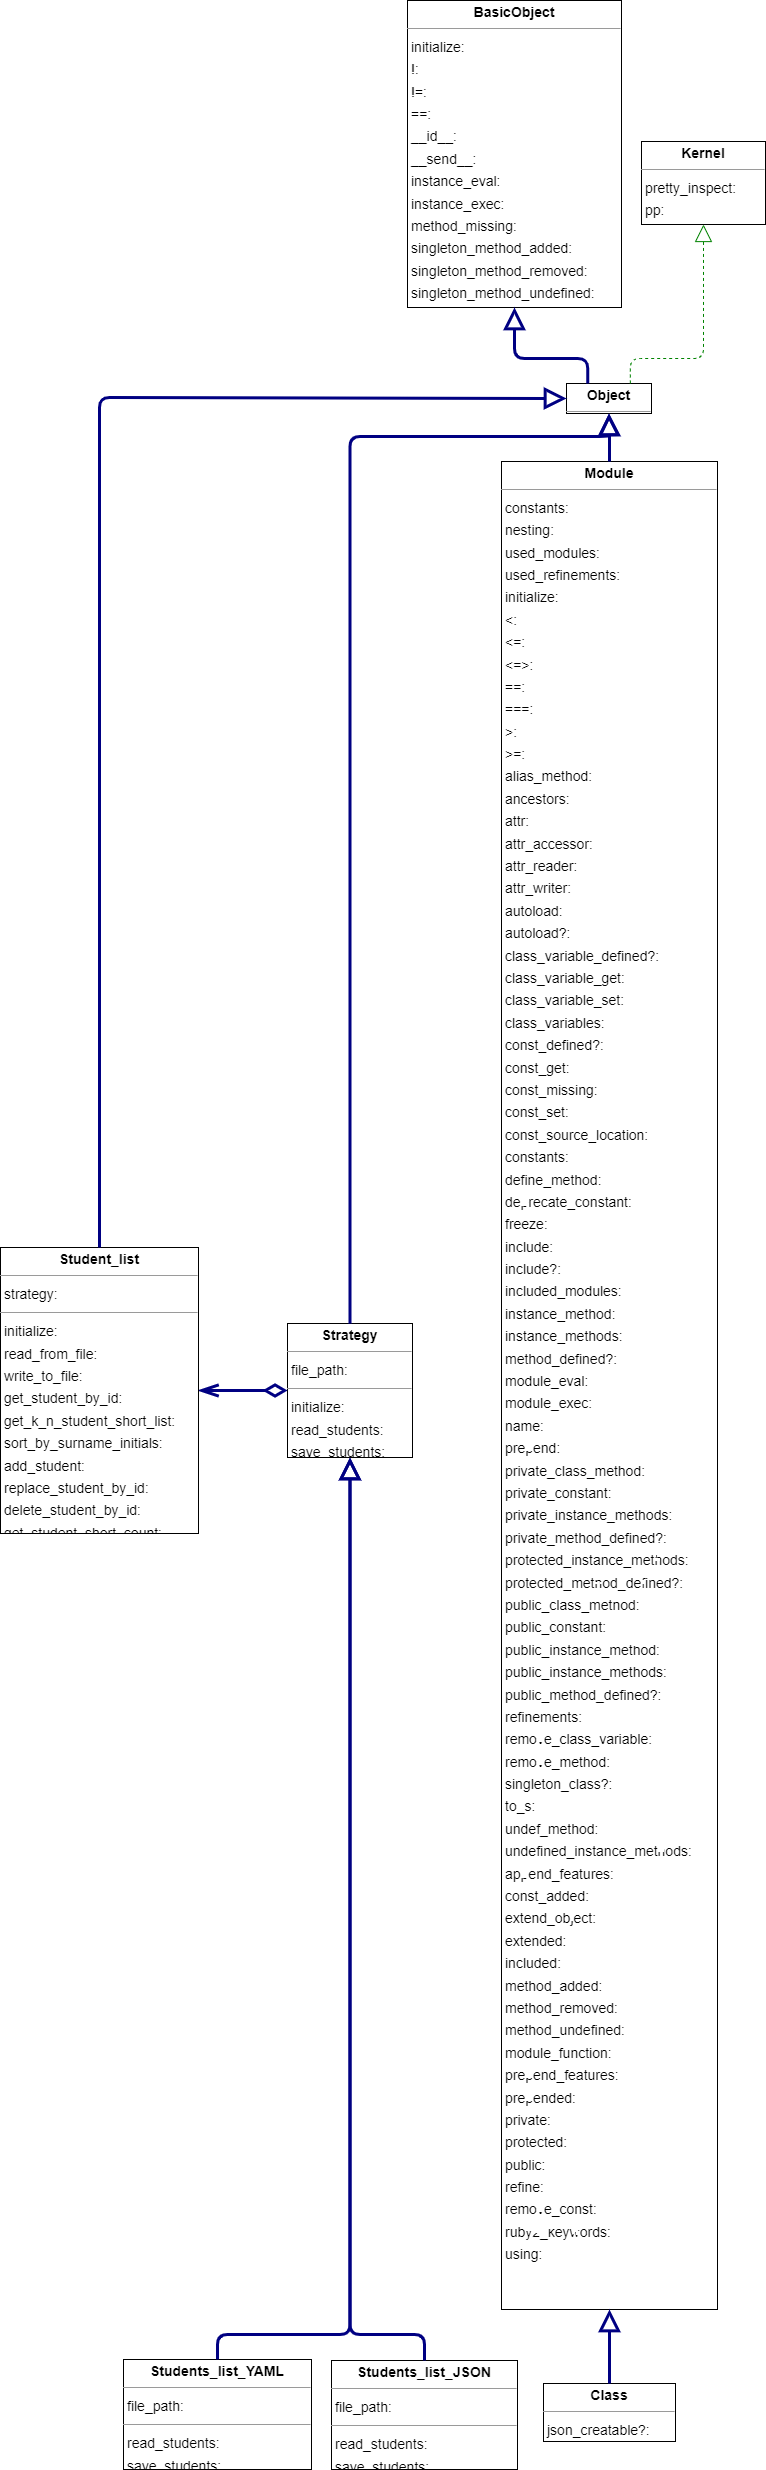

The diagram above was exported from draw.io. Its source (the exported page's mxGraphModel, read from the mxfile embedded in the PNG):
<mxGraphModel dx="2082" dy="1542" grid="1" gridSize="10" guides="1" tooltips="1" connect="1" arrows="1" fold="1" page="0" pageScale="1" pageWidth="827" pageHeight="1169" background="#ffffff" math="0" shadow="0">
  <root>
    <mxCell id="0" />
    <mxCell id="1" parent="0" />
    <mxCell id="node3" value="&lt;p style=&quot;margin:0px;margin-top:4px;text-align:center;&quot;&gt;&lt;b&gt;BasicObject&lt;/b&gt;&lt;/p&gt;&lt;hr size=&quot;1&quot;/&gt;&lt;p style=&quot;margin:0 0 0 4px;line-height:1.6;&quot;&gt; initialize: &lt;br/&gt; !: &lt;br/&gt; !=: &lt;br/&gt; ==: &lt;br/&gt; __id__: &lt;br/&gt; __send__: &lt;br/&gt; instance_eval: &lt;br/&gt; instance_exec: &lt;br/&gt; method_missing: &lt;br/&gt; singleton_method_added: &lt;br/&gt; singleton_method_removed: &lt;br/&gt; singleton_method_undefined: &lt;/p&gt;" style="verticalAlign=top;align=left;overflow=fill;fontSize=14;fontFamily=Helvetica;html=1;rounded=0;shadow=0;comic=0;labelBackgroundColor=none;strokeWidth=1;" parent="1" vertex="1">
      <mxGeometry x="51" y="-40" width="214" height="307" as="geometry" />
    </mxCell>
    <mxCell id="node5" value="&lt;p style=&quot;margin:0px;margin-top:4px;text-align:center;&quot;&gt;&lt;b&gt;Class&lt;/b&gt;&lt;/p&gt;&lt;hr size=&quot;1&quot;/&gt;&lt;p style=&quot;margin:0 0 0 4px;line-height:1.6;&quot;&gt; json_creatable?: &lt;/p&gt;" style="verticalAlign=top;align=left;overflow=fill;fontSize=14;fontFamily=Helvetica;html=1;rounded=0;shadow=0;comic=0;labelBackgroundColor=none;strokeWidth=1;" parent="1" vertex="1">
      <mxGeometry x="187" y="2343" width="132" height="58" as="geometry" />
    </mxCell>
    <mxCell id="node1" value="&lt;p style=&quot;margin:0px;margin-top:4px;text-align:center;&quot;&gt;&lt;b&gt;Kernel&lt;/b&gt;&lt;/p&gt;&lt;hr size=&quot;1&quot;/&gt;&lt;p style=&quot;margin:0 0 0 4px;line-height:1.6;&quot;&gt; pretty_inspect: &lt;br/&gt; pp: &lt;/p&gt;" style="verticalAlign=top;align=left;overflow=fill;fontSize=14;fontFamily=Helvetica;html=1;rounded=0;shadow=0;comic=0;labelBackgroundColor=none;strokeWidth=1;" parent="1" vertex="1">
      <mxGeometry x="285" y="101" width="124" height="83" as="geometry" />
    </mxCell>
    <mxCell id="node2" value="&lt;p style=&quot;margin:0px;margin-top:4px;text-align:center;&quot;&gt;&lt;b&gt;Module&lt;/b&gt;&lt;/p&gt;&lt;hr size=&quot;1&quot;/&gt;&lt;p style=&quot;margin:0 0 0 4px;line-height:1.6;&quot;&gt; constants: &lt;br/&gt; nesting: &lt;br/&gt; used_modules: &lt;br/&gt; used_refinements: &lt;br/&gt; initialize: &lt;br/&gt; &amp;lt;: &lt;br/&gt; &amp;lt;=: &lt;br/&gt; &amp;lt;=&amp;gt;: &lt;br/&gt; ==: &lt;br/&gt; ===: &lt;br/&gt; &amp;gt;: &lt;br/&gt; &amp;gt;=: &lt;br/&gt; alias_method: &lt;br/&gt; ancestors: &lt;br/&gt; attr: &lt;br/&gt; attr_accessor: &lt;br/&gt; attr_reader: &lt;br/&gt; attr_writer: &lt;br/&gt; autoload: &lt;br/&gt; autoload?: &lt;br/&gt; class_variable_defined?: &lt;br/&gt; class_variable_get: &lt;br/&gt; class_variable_set: &lt;br/&gt; class_variables: &lt;br/&gt; const_defined?: &lt;br/&gt; const_get: &lt;br/&gt; const_missing: &lt;br/&gt; const_set: &lt;br/&gt; const_source_location: &lt;br/&gt; constants: &lt;br/&gt; define_method: &lt;br/&gt; deprecate_constant: &lt;br/&gt; freeze: &lt;br/&gt; include: &lt;br/&gt; include?: &lt;br/&gt; included_modules: &lt;br/&gt; instance_method: &lt;br/&gt; instance_methods: &lt;br/&gt; method_defined?: &lt;br/&gt; module_eval: &lt;br/&gt; module_exec: &lt;br/&gt; name: &lt;br/&gt; prepend: &lt;br/&gt; private_class_method: &lt;br/&gt; private_constant: &lt;br/&gt; private_instance_methods: &lt;br/&gt; private_method_defined?: &lt;br/&gt; protected_instance_methods: &lt;br/&gt; protected_method_defined?: &lt;br/&gt; public_class_method: &lt;br/&gt; public_constant: &lt;br/&gt; public_instance_method: &lt;br/&gt; public_instance_methods: &lt;br/&gt; public_method_defined?: &lt;br/&gt; refinements: &lt;br/&gt; remove_class_variable: &lt;br/&gt; remove_method: &lt;br/&gt; singleton_class?: &lt;br/&gt; to_s: &lt;br/&gt; undef_method: &lt;br/&gt; undefined_instance_methods: &lt;br/&gt; append_features: &lt;br/&gt; const_added: &lt;br/&gt; extend_object: &lt;br/&gt; extended: &lt;br/&gt; included: &lt;br/&gt; method_added: &lt;br/&gt; method_removed: &lt;br/&gt; method_undefined: &lt;br/&gt; module_function: &lt;br/&gt; prepend_features: &lt;br/&gt; prepended: &lt;br/&gt; private: &lt;br/&gt; protected: &lt;br/&gt; public: &lt;br/&gt; refine: &lt;br/&gt; remove_const: &lt;br/&gt; ruby2_keywords: &lt;br/&gt; using: &lt;/p&gt;" style="verticalAlign=top;align=left;overflow=fill;fontSize=14;fontFamily=Helvetica;html=1;rounded=0;shadow=0;comic=0;labelBackgroundColor=none;strokeWidth=1;" parent="1" vertex="1">
      <mxGeometry x="145" y="421" width="216" height="1848" as="geometry" />
    </mxCell>
    <mxCell id="node4" value="&lt;p style=&quot;margin:0px;margin-top:4px;text-align:center;&quot;&gt;&lt;b&gt;Object&lt;/b&gt;&lt;/p&gt;&lt;hr size=&quot;1&quot;/&gt;" style="verticalAlign=top;align=left;overflow=fill;fontSize=14;fontFamily=Helvetica;html=1;rounded=0;shadow=0;comic=0;labelBackgroundColor=none;strokeWidth=1;" parent="1" vertex="1">
      <mxGeometry x="210" y="343" width="85" height="30" as="geometry" />
    </mxCell>
    <mxCell id="BFh5CHwQYHLWH-MjoxeK-2" style="edgeStyle=orthogonalEdgeStyle;rounded=0;orthogonalLoop=1;jettySize=auto;html=1;entryX=1;entryY=0.5;entryDx=0;entryDy=0;fillColor=#0050ef;strokeColor=#000082;strokeWidth=3;startArrow=diamondThin;startFill=0;startSize=16;endSize=14;endArrow=openThin;endFill=0;" edge="1" parent="1" source="node0" target="node8">
      <mxGeometry relative="1" as="geometry" />
    </mxCell>
    <mxCell id="node0" value="&lt;p style=&quot;margin:0px;margin-top:4px;text-align:center;&quot;&gt;&lt;b&gt;Strategy&lt;/b&gt;&lt;/p&gt;&lt;hr size=&quot;1&quot;/&gt;&lt;p style=&quot;margin:0 0 0 4px;line-height:1.6;&quot;&gt; file_path: &lt;/p&gt;&lt;hr size=&quot;1&quot;/&gt;&lt;p style=&quot;margin:0 0 0 4px;line-height:1.6;&quot;&gt; initialize: &lt;br/&gt; read_students: &lt;br/&gt; save_students: &lt;/p&gt;" style="verticalAlign=top;align=left;overflow=fill;fontSize=14;fontFamily=Helvetica;html=1;rounded=0;shadow=0;comic=0;labelBackgroundColor=none;strokeWidth=1;" parent="1" vertex="1">
      <mxGeometry x="-69" y="1283" width="125" height="134" as="geometry" />
    </mxCell>
    <mxCell id="node8" value="&lt;p style=&quot;margin:0px;margin-top:4px;text-align:center;&quot;&gt;&lt;b&gt;Student_list&lt;/b&gt;&lt;/p&gt;&lt;hr size=&quot;1&quot;/&gt;&lt;p style=&quot;margin:0 0 0 4px;line-height:1.6;&quot;&gt; strategy: &lt;/p&gt;&lt;hr size=&quot;1&quot;/&gt;&lt;p style=&quot;margin:0 0 0 4px;line-height:1.6;&quot;&gt; initialize: &lt;br/&gt; read_from_file: &lt;br/&gt; write_to_file: &lt;br/&gt; get_student_by_id: &lt;br/&gt; get_k_n_student_short_list: &lt;br/&gt; sort_by_surname_initials: &lt;br/&gt; add_student: &lt;br/&gt; replace_student_by_id: &lt;br/&gt; delete_student_by_id: &lt;br/&gt; get_student_short_count: &lt;/p&gt;" style="verticalAlign=top;align=left;overflow=fill;fontSize=14;fontFamily=Helvetica;html=1;rounded=0;shadow=0;comic=0;labelBackgroundColor=none;strokeWidth=1;" parent="1" vertex="1">
      <mxGeometry x="-356" y="1207" width="198" height="286" as="geometry" />
    </mxCell>
    <mxCell id="node6" value="&lt;p style=&quot;margin:0px;margin-top:4px;text-align:center;&quot;&gt;&lt;b&gt;Students_list_JSON&lt;/b&gt;&lt;/p&gt;&lt;hr size=&quot;1&quot;/&gt;&lt;p style=&quot;margin:0 0 0 4px;line-height:1.6;&quot;&gt; file_path: &lt;/p&gt;&lt;hr size=&quot;1&quot;/&gt;&lt;p style=&quot;margin:0 0 0 4px;line-height:1.6;&quot;&gt; read_students: &lt;br/&gt; save_students: &lt;/p&gt;" style="verticalAlign=top;align=left;overflow=fill;fontSize=14;fontFamily=Helvetica;html=1;rounded=0;shadow=0;comic=0;labelBackgroundColor=none;strokeWidth=1;" parent="1" vertex="1">
      <mxGeometry x="-25" y="2320" width="186" height="109" as="geometry" />
    </mxCell>
    <mxCell id="node7" value="&lt;p style=&quot;margin:0px;margin-top:4px;text-align:center;&quot;&gt;&lt;b&gt;Students_list_YAML&lt;/b&gt;&lt;/p&gt;&lt;hr size=&quot;1&quot;/&gt;&lt;p style=&quot;margin:0 0 0 4px;line-height:1.6;&quot;&gt; file_path: &lt;/p&gt;&lt;hr size=&quot;1&quot;/&gt;&lt;p style=&quot;margin:0 0 0 4px;line-height:1.6;&quot;&gt; read_students: &lt;br/&gt; save_students: &lt;/p&gt;" style="verticalAlign=top;align=left;overflow=fill;fontSize=14;fontFamily=Helvetica;html=1;rounded=0;shadow=0;comic=0;labelBackgroundColor=none;strokeWidth=1;" parent="1" vertex="1">
      <mxGeometry x="-233" y="2319" width="188" height="110" as="geometry" />
    </mxCell>
    <mxCell id="edge4" value="" style="html=1;rounded=1;edgeStyle=orthogonalEdgeStyle;dashed=0;startArrow=none;startSize=12;endArrow=block;strokeColor=#000082;exitX=0.500;exitY=0.001;exitDx=0;exitDy=0;entryX=0.500;entryY=1.000;entryDx=0;entryDy=0;endFill=0;startFill=0;endSize=15;strokeWidth=3;" parent="1" source="node5" target="node2" edge="1">
      <mxGeometry width="50" height="50" relative="1" as="geometry">
        <Array as="points" />
      </mxGeometry>
    </mxCell>
    <mxCell id="edge1" value="" style="html=1;rounded=1;edgeStyle=orthogonalEdgeStyle;dashed=0;startArrow=none;startSize=12;endArrow=block;strokeColor=#000082;exitX=0.500;exitY=0.000;exitDx=0;exitDy=0;entryX=0.500;entryY=1.002;entryDx=0;entryDy=0;strokeWidth=3;startFill=0;endFill=0;endSize=15;" parent="1" source="node2" target="node4" edge="1">
      <mxGeometry width="50" height="50" relative="1" as="geometry">
        <Array as="points" />
      </mxGeometry>
    </mxCell>
    <mxCell id="edge5" value="" style="html=1;rounded=1;edgeStyle=orthogonalEdgeStyle;dashed=0;startArrow=none;startSize=12;endArrow=block;strokeColor=#000082;exitX=0.250;exitY=0.002;exitDx=0;exitDy=0;entryX=0.500;entryY=1.000;entryDx=0;entryDy=0;endFill=0;startFill=0;endSize=15;strokeWidth=3;" parent="1" source="node4" target="node3" edge="1">
      <mxGeometry width="50" height="50" relative="1" as="geometry">
        <Array as="points">
          <mxPoint x="232" y="318" />
          <mxPoint x="158" y="318" />
        </Array>
      </mxGeometry>
    </mxCell>
    <mxCell id="edge3" value="" style="html=1;rounded=1;edgeStyle=orthogonalEdgeStyle;dashed=1;startArrow=none;startSize=12;endArrow=block;strokeColor=#008200;exitX=0.750;exitY=0.002;exitDx=0;exitDy=0;entryX=0.500;entryY=1.000;entryDx=0;entryDy=0;endFill=0;startFill=0;endSize=15;" parent="1" source="node4" target="node1" edge="1">
      <mxGeometry width="50" height="50" relative="1" as="geometry">
        <Array as="points">
          <mxPoint x="274" y="318" />
          <mxPoint x="347" y="318" />
        </Array>
      </mxGeometry>
    </mxCell>
    <mxCell id="edge2" value="" style="html=1;rounded=1;edgeStyle=orthogonalEdgeStyle;dashed=0;startArrow=none;startSize=12;endArrow=block;strokeColor=#000082;exitX=0.500;exitY=0.000;exitDx=0;exitDy=0;entryX=0.500;entryY=1.002;entryDx=0;entryDy=0;endFill=0;startFill=0;endSize=15;strokeWidth=3;" parent="1" source="node0" target="node4" edge="1">
      <mxGeometry width="50" height="50" relative="1" as="geometry">
        <Array as="points">
          <mxPoint x="-7" y="396" />
          <mxPoint x="253" y="396" />
        </Array>
      </mxGeometry>
    </mxCell>
    <mxCell id="edge7" value="" style="html=1;rounded=1;edgeStyle=orthogonalEdgeStyle;dashed=0;startArrow=none;startSize=12;endArrow=block;strokeColor=#000082;exitX=0.500;exitY=0.000;exitDx=0;exitDy=0;entryX=0.000;entryY=0.500;entryDx=0;entryDy=0;endFill=0;startFill=0;endSize=15;strokeWidth=3;" parent="1" source="node8" target="node4" edge="1">
      <mxGeometry width="50" height="50" relative="1" as="geometry">
        <Array as="points">
          <mxPoint x="-257" y="357" />
        </Array>
      </mxGeometry>
    </mxCell>
    <mxCell id="edge0" value="" style="html=1;rounded=1;edgeStyle=orthogonalEdgeStyle;dashed=0;startArrow=none;startSize=12;endArrow=block;strokeColor=#000082;exitX=0.500;exitY=0.000;exitDx=0;exitDy=0;entryX=0.500;entryY=1.000;entryDx=0;entryDy=0;endFill=0;startFill=0;endSize=15;strokeWidth=3;" parent="1" source="node6" target="node0" edge="1">
      <mxGeometry width="50" height="50" relative="1" as="geometry">
        <Array as="points">
          <mxPoint x="68" y="2294" />
          <mxPoint x="-7" y="2294" />
        </Array>
      </mxGeometry>
    </mxCell>
    <mxCell id="edge6" value="" style="html=1;rounded=1;edgeStyle=orthogonalEdgeStyle;dashed=0;startArrow=none;startSize=12;endArrow=block;strokeColor=#000082;exitX=0.500;exitY=0.000;exitDx=0;exitDy=0;entryX=0.500;entryY=1.000;entryDx=0;entryDy=0;endFill=0;startFill=0;endSize=15;strokeWidth=3;" parent="1" source="node7" target="node0" edge="1">
      <mxGeometry width="50" height="50" relative="1" as="geometry">
        <Array as="points">
          <mxPoint x="-139" y="2294" />
          <mxPoint x="-7" y="2294" />
        </Array>
      </mxGeometry>
    </mxCell>
  </root>
</mxGraphModel>